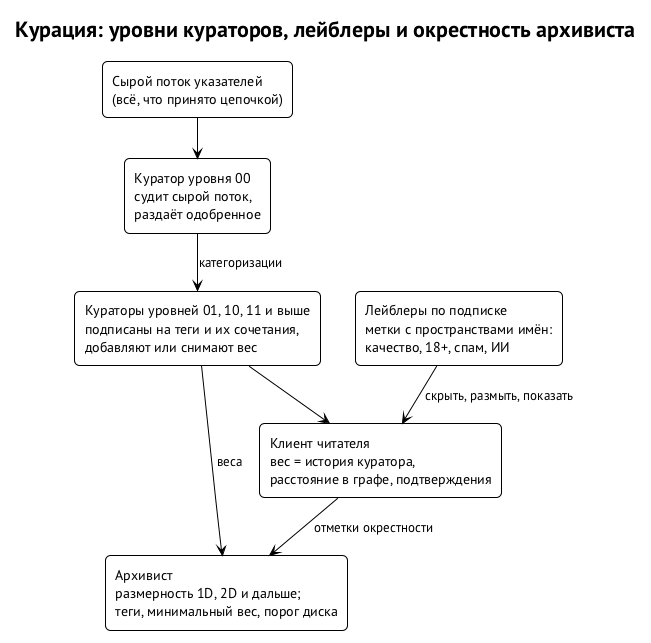

The diagram above was rendered by PlantUML. Its source (embedded in the PNG):
@startuml curation
!theme plain
skinparam defaultFontName "PT Sans"
skinparam shadowing false
skinparam rectangleRoundCorner 10
skinparam packageStyle rectangle
skinparam linetype polyline
skinparam ranksep 40
title Курация: уровни кураторов, лейблеры и окрестность архивиста

rectangle "Сырой поток указателей\n(всё, что принято цепочкой)" as RAW
rectangle "Куратор уровня 00\nсудит сырой поток,\nраздаёт одобренное" as K0
rectangle "Кураторы уровней 01, 10, 11 и выше\nподписаны на теги и их сочетания,\nдобавляют или снимают вес" as K1
rectangle "Лейблеры по подписке\nметки с пространствами имён:\nкачество, 18+, спам, ИИ" as LB
rectangle "Клиент читателя\nвес = история куратора,\nрасстояние в графе, подтверждения" as CL
rectangle "Архивист\nразмерность 1D, 2D и дальше;\nтеги, минимальный вес, порог диска" as AR

RAW --> K0
K0 --> K1 : категоризации
K1 --> CL
LB --> CL : скрыть, размыть, показать
K1 --> AR : веса
CL --> AR : отметки окрестности
@enduml